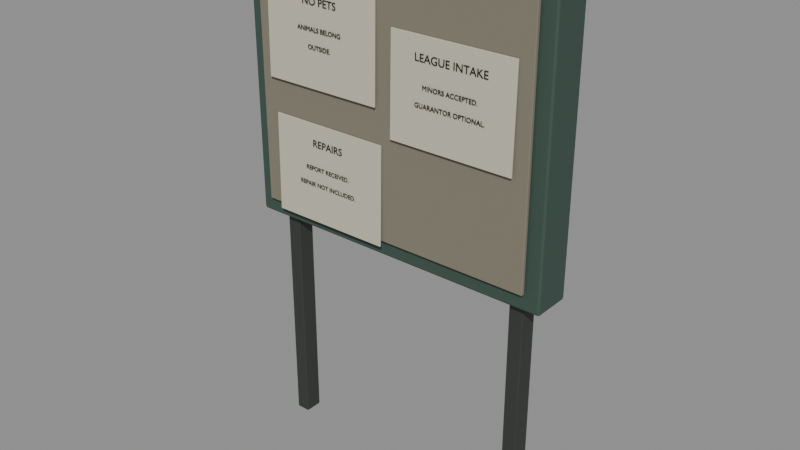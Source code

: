 # Source: estate-notice.blend  (saved by Blender 5.2.44; exported with 4.5.12 LTS)
import bpy
from mathutils import Matrix  # noqa: F401  (used for matrix-valued properties, if any)

bpy.ops.wm.read_factory_settings(use_empty=True)
scene = bpy.context.scene
scene.name = 'Scene'

# ---- collections
col_estate_notice = bpy.data.collections.new('estate-notice'); scene.collection.children.link(col_estate_notice)

# ---- materials (node trees are filled in below, after node groups)
mat_estate_iron = bpy.data.materials.new('estate-iron')
mat_estate_iron.diffuse_color = (0.052, 0.057, 0.052, 1.0)
mat_estate_green = bpy.data.materials.new('estate-green')
mat_estate_green.diffuse_color = (0.043, 0.08, 0.063, 1.0)
mat_estate_curtain = bpy.data.materials.new('estate-curtain')
mat_estate_curtain.diffuse_color = (0.22, 0.2, 0.15, 1.0)
mat_paper = bpy.data.materials.new('paper')
mat_paper.diffuse_color = (0.58, 0.55, 0.43, 1.0)
mat_black = bpy.data.materials.new('black')
mat_black.diffuse_color = (0.008, 0.01, 0.012, 1.0)

# ---- material node trees
mat_estate_iron.use_nodes = True; mat_estate_iron.node_tree.nodes.clear()
_N = mat_estate_iron.node_tree.nodes; _L = mat_estate_iron.node_tree.links
n0 = _N.new('ShaderNodeBsdfPrincipled'); n0.name = 'Principled BSDF'; n0.location = (-200, 100)
n0.inputs[0].default_value = (0.052, 0.057, 0.052, 1.0)
n0.inputs[1].default_value = 0.35
n0.inputs[2].default_value = 0.59
n0.inputs[10].default_value = 0.005
n1 = _N.new('ShaderNodeOutputMaterial'); n1.name = 'Material Output'; n1.location = (200, 100)
_L.new(n0.outputs[0], n1.inputs[0])
n1.is_active_output = True
mat_estate_green.use_nodes = True; mat_estate_green.node_tree.nodes.clear()
_N = mat_estate_green.node_tree.nodes; _L = mat_estate_green.node_tree.links
n0 = _N.new('ShaderNodeBsdfPrincipled'); n0.name = 'Principled BSDF'; n0.location = (-200, 100)
n0.inputs[0].default_value = (0.043, 0.08, 0.063, 1.0)
n0.inputs[2].default_value = 0.68
n0.inputs[10].default_value = 0.005
n1 = _N.new('ShaderNodeOutputMaterial'); n1.name = 'Material Output'; n1.location = (200, 100)
_L.new(n0.outputs[0], n1.inputs[0])
n1.is_active_output = True
mat_estate_curtain.use_nodes = True; mat_estate_curtain.node_tree.nodes.clear()
_N = mat_estate_curtain.node_tree.nodes; _L = mat_estate_curtain.node_tree.links
n0 = _N.new('ShaderNodeBsdfPrincipled'); n0.name = 'Principled BSDF'; n0.location = (-200, 100)
n0.inputs[0].default_value = (0.22, 0.2, 0.15, 1.0)
n0.inputs[2].default_value = 0.94
n0.inputs[10].default_value = 0.005
n1 = _N.new('ShaderNodeOutputMaterial'); n1.name = 'Material Output'; n1.location = (200, 100)
_L.new(n0.outputs[0], n1.inputs[0])
n1.is_active_output = True
mat_paper.use_nodes = True; mat_paper.node_tree.nodes.clear()
_N = mat_paper.node_tree.nodes; _L = mat_paper.node_tree.links
n0 = _N.new('ShaderNodeBsdfPrincipled'); n0.name = 'Principled BSDF'; n0.location = (-200, 100)
n0.inputs[0].default_value = (0.58, 0.55, 0.43, 1.0)
n0.inputs[2].default_value = 0.95
n0.inputs[10].default_value = 0.005
n1 = _N.new('ShaderNodeOutputMaterial'); n1.name = 'Material Output'; n1.location = (200, 100)
_L.new(n0.outputs[0], n1.inputs[0])
n1.is_active_output = True
mat_black.use_nodes = True; mat_black.node_tree.nodes.clear()
_N = mat_black.node_tree.nodes; _L = mat_black.node_tree.links
n0 = _N.new('ShaderNodeBsdfPrincipled'); n0.name = 'Principled BSDF'; n0.location = (-200, 100)
n0.inputs[0].default_value = (0.008, 0.01, 0.012, 1.0)
n0.inputs[2].default_value = 0.55
n0.inputs[10].default_value = 0.005
n1 = _N.new('ShaderNodeOutputMaterial'); n1.name = 'Material Output'; n1.location = (200, 100)
_L.new(n0.outputs[0], n1.inputs[0])
n1.is_active_output = True

# ---- meshes
me_cube = bpy.data.meshes.new('Cube')
me_cube.from_pydata([(-0.03, -0.0375, -1.0), (-0.03, -0.0375, 1.0), (-0.03, 0.0375, -1.0), (-0.03, 0.0375, 1.0), (0.03, -0.0375, -1.0), (0.03, -0.0375, 1.0), (0.03, 0.0375, -1.0), (0.03, 0.0375, 1.0)], [], [(0, 1, 3, 2), (2, 3, 7, 6), (6, 7, 5, 4), (4, 5, 1, 0), (2, 6, 4, 0), (7, 3, 1, 5)])
_uv = me_cube.uv_layers.new(name='UVMap')
_uv.uv.foreach_set('vector', [0.375, 0.0, 0.625, 0.0, 0.625, 0.25, 0.375, 0.25, 0.375, 0.25, 0.625, 0.25, 0.625, 0.5, 0.375, 0.5, 0.375, 0.5, 0.625, 0.5, 0.625, 0.75, 0.375, 0.75, 0.375, 0.75, 0.625, 0.75, 0.625, 1.0, 0.375, 1.0, 0.125, 0.5, 0.375, 0.5, 0.375, 0.75, 0.125, 0.75, 0.625, 0.5, 0.875, 0.5, 0.875, 0.75, 0.625, 0.75])
me_cube.materials.append(mat_estate_iron)
me_cube.update()
me_cube_001 = bpy.data.meshes.new('Cube.001')
me_cube_001.from_pydata([(-0.03, -0.0375, -1.0), (-0.03, -0.0375, 1.0), (-0.03, 0.0375, -1.0), (-0.03, 0.0375, 1.0), (0.03, -0.0375, -1.0), (0.03, -0.0375, 1.0), (0.03, 0.0375, -1.0), (0.03, 0.0375, 1.0)], [], [(0, 1, 3, 2), (2, 3, 7, 6), (6, 7, 5, 4), (4, 5, 1, 0), (2, 6, 4, 0), (7, 3, 1, 5)])
_uv = me_cube_001.uv_layers.new(name='UVMap')
_uv.uv.foreach_set('vector', [0.375, 0.0, 0.625, 0.0, 0.625, 0.25, 0.375, 0.25, 0.375, 0.25, 0.625, 0.25, 0.625, 0.5, 0.375, 0.5, 0.375, 0.5, 0.625, 0.5, 0.625, 0.75, 0.375, 0.75, 0.375, 0.75, 0.625, 0.75, 0.625, 1.0, 0.375, 1.0, 0.125, 0.5, 0.375, 0.5, 0.375, 0.75, 0.125, 0.75, 0.625, 0.5, 0.875, 0.5, 0.875, 0.75, 0.625, 0.75])
me_cube_001.materials.append(mat_estate_iron)
me_cube_001.update()
me_cube_002 = bpy.data.meshes.new('Cube.002')
me_cube_002.from_pydata([(-0.66, -0.08, -0.595), (-0.66, -0.08, 0.595), (-0.66, 0.08, -0.595), (-0.66, 0.08, 0.595), (0.66, -0.08, -0.595), (0.66, -0.08, 0.595), (0.66, 0.08, -0.595), (0.66, 0.08, 0.595)], [], [(0, 1, 3, 2), (2, 3, 7, 6), (6, 7, 5, 4), (4, 5, 1, 0), (2, 6, 4, 0), (7, 3, 1, 5)])
_uv = me_cube_002.uv_layers.new(name='UVMap')
_uv.uv.foreach_set('vector', [0.375, 0.0, 0.625, 0.0, 0.625, 0.25, 0.375, 0.25, 0.375, 0.25, 0.625, 0.25, 0.625, 0.5, 0.375, 0.5, 0.375, 0.5, 0.625, 0.5, 0.625, 0.75, 0.375, 0.75, 0.375, 0.75, 0.625, 0.75, 0.625, 1.0, 0.375, 1.0, 0.125, 0.5, 0.375, 0.5, 0.375, 0.75, 0.125, 0.75, 0.625, 0.5, 0.875, 0.5, 0.875, 0.75, 0.625, 0.75])
me_cube_002.materials.append(mat_estate_green)
me_cube_002.update()
me_cube_003 = bpy.data.meshes.new('Cube.003')
me_cube_003.from_pydata([(-0.6, -0.008, -0.525), (-0.6, -0.008, 0.525), (-0.6, 0.008, -0.525), (-0.6, 0.008, 0.525), (0.6, -0.008, -0.525), (0.6, -0.008, 0.525), (0.6, 0.008, -0.525), (0.6, 0.008, 0.525)], [], [(0, 1, 3, 2), (2, 3, 7, 6), (6, 7, 5, 4), (4, 5, 1, 0), (2, 6, 4, 0), (7, 3, 1, 5)])
_uv = me_cube_003.uv_layers.new(name='UVMap')
_uv.uv.foreach_set('vector', [0.375, 0.0, 0.625, 0.0, 0.625, 0.25, 0.375, 0.25, 0.375, 0.25, 0.625, 0.25, 0.625, 0.5, 0.375, 0.5, 0.375, 0.5, 0.625, 0.5, 0.625, 0.75, 0.375, 0.75, 0.375, 0.75, 0.625, 0.75, 0.625, 1.0, 0.375, 1.0, 0.125, 0.5, 0.375, 0.5, 0.375, 0.75, 0.125, 0.75, 0.625, 0.5, 0.875, 0.5, 0.875, 0.75, 0.625, 0.75])
me_cube_003.materials.append(mat_estate_curtain)
me_cube_003.update()
me_cube_004 = bpy.data.meshes.new('Cube.004')
me_cube_004.from_pydata([(-0.255, -0.003, -0.2), (-0.255, -0.003, 0.2), (-0.255, 0.003, -0.2), (-0.255, 0.003, 0.2), (0.255, -0.003, -0.2), (0.255, -0.003, 0.2), (0.255, 0.003, -0.2), (0.255, 0.003, 0.2)], [], [(0, 1, 3, 2), (2, 3, 7, 6), (6, 7, 5, 4), (4, 5, 1, 0), (2, 6, 4, 0), (7, 3, 1, 5)])
_uv = me_cube_004.uv_layers.new(name='UVMap')
_uv.uv.foreach_set('vector', [0.375, 0.0, 0.625, 0.0, 0.625, 0.25, 0.375, 0.25, 0.375, 0.25, 0.625, 0.25, 0.625, 0.5, 0.375, 0.5, 0.375, 0.5, 0.625, 0.5, 0.625, 0.75, 0.375, 0.75, 0.375, 0.75, 0.625, 0.75, 0.625, 1.0, 0.375, 1.0, 0.125, 0.5, 0.375, 0.5, 0.375, 0.75, 0.125, 0.75, 0.625, 0.5, 0.875, 0.5, 0.875, 0.75, 0.625, 0.75])
me_cube_004.materials.append(mat_paper)
me_cube_004.update()
me_cube_005 = bpy.data.meshes.new('Cube.005')
me_cube_005.from_pydata([(-0.255, -0.003, -0.2), (-0.255, -0.003, 0.2), (-0.255, 0.003, -0.2), (-0.255, 0.003, 0.2), (0.255, -0.003, -0.2), (0.255, -0.003, 0.2), (0.255, 0.003, -0.2), (0.255, 0.003, 0.2)], [], [(0, 1, 3, 2), (2, 3, 7, 6), (6, 7, 5, 4), (4, 5, 1, 0), (2, 6, 4, 0), (7, 3, 1, 5)])
_uv = me_cube_005.uv_layers.new(name='UVMap')
_uv.uv.foreach_set('vector', [0.375, 0.0, 0.625, 0.0, 0.625, 0.25, 0.375, 0.25, 0.375, 0.25, 0.625, 0.25, 0.625, 0.5, 0.375, 0.5, 0.375, 0.5, 0.625, 0.5, 0.625, 0.75, 0.375, 0.75, 0.375, 0.75, 0.625, 0.75, 0.625, 1.0, 0.375, 1.0, 0.125, 0.5, 0.375, 0.5, 0.375, 0.75, 0.125, 0.75, 0.625, 0.5, 0.875, 0.5, 0.875, 0.75, 0.625, 0.75])
me_cube_005.materials.append(mat_paper)
me_cube_005.update()
me_cube_006 = bpy.data.meshes.new('Cube.006')
me_cube_006.from_pydata([(-0.255, -0.003, -0.2), (-0.255, -0.003, 0.2), (-0.255, 0.003, -0.2), (-0.255, 0.003, 0.2), (0.255, -0.003, -0.2), (0.255, -0.003, 0.2), (0.255, 0.003, -0.2), (0.255, 0.003, 0.2)], [], [(0, 1, 3, 2), (2, 3, 7, 6), (6, 7, 5, 4), (4, 5, 1, 0), (2, 6, 4, 0), (7, 3, 1, 5)])
_uv = me_cube_006.uv_layers.new(name='UVMap')
_uv.uv.foreach_set('vector', [0.375, 0.0, 0.625, 0.0, 0.625, 0.25, 0.375, 0.25, 0.375, 0.25, 0.625, 0.25, 0.625, 0.5, 0.375, 0.5, 0.375, 0.5, 0.625, 0.5, 0.625, 0.75, 0.375, 0.75, 0.375, 0.75, 0.625, 0.75, 0.625, 1.0, 0.375, 1.0, 0.125, 0.5, 0.375, 0.5, 0.375, 0.75, 0.125, 0.75, 0.625, 0.5, 0.875, 0.5, 0.875, 0.75, 0.625, 0.75])
me_cube_006.materials.append(mat_paper)
me_cube_006.update()

# ---- curves / text
txt_notice_headline = bpy.data.curves.new('Notice headline', 'FONT')
txt_notice_headline.dimensions = '2D'
txt_notice_headline.body = 'NO PETS'
txt_notice_headline.materials.append(mat_black)
txt_notice_headline.extrude = 0.0007
txt_notice_headline.align_x = 'CENTER'
txt_notice_headline.size = 0.041
txt_notice_line = bpy.data.curves.new('Notice line', 'FONT')
txt_notice_line.dimensions = '2D'
txt_notice_line.body = 'ANIMALS BELONG'
txt_notice_line.materials.append(mat_black)
txt_notice_line.extrude = 0.0007
txt_notice_line.align_x = 'CENTER'
txt_notice_line.size = 0.025
txt_notice_line_001 = bpy.data.curves.new('Notice line.001', 'FONT')
txt_notice_line_001.dimensions = '2D'
txt_notice_line_001.body = 'OUTSIDE.'
txt_notice_line_001.materials.append(mat_black)
txt_notice_line_001.extrude = 0.0007
txt_notice_line_001.align_x = 'CENTER'
txt_notice_line_001.size = 0.025
txt_notice_headline_001 = bpy.data.curves.new('Notice headline.001', 'FONT')
txt_notice_headline_001.dimensions = '2D'
txt_notice_headline_001.body = 'LEAGUE INTAKE'
txt_notice_headline_001.materials.append(mat_black)
txt_notice_headline_001.extrude = 0.0007
txt_notice_headline_001.align_x = 'CENTER'
txt_notice_headline_001.size = 0.041
txt_notice_line_002 = bpy.data.curves.new('Notice line.002', 'FONT')
txt_notice_line_002.dimensions = '2D'
txt_notice_line_002.body = 'MINORS ACCEPTED.'
txt_notice_line_002.materials.append(mat_black)
txt_notice_line_002.extrude = 0.0007
txt_notice_line_002.align_x = 'CENTER'
txt_notice_line_002.size = 0.025
txt_notice_line_003 = bpy.data.curves.new('Notice line.003', 'FONT')
txt_notice_line_003.dimensions = '2D'
txt_notice_line_003.body = 'GUARANTOR OPTIONAL.'
txt_notice_line_003.materials.append(mat_black)
txt_notice_line_003.extrude = 0.0007
txt_notice_line_003.align_x = 'CENTER'
txt_notice_line_003.size = 0.025
txt_notice_headline_002 = bpy.data.curves.new('Notice headline.002', 'FONT')
txt_notice_headline_002.dimensions = '2D'
txt_notice_headline_002.body = 'REPAIRS'
txt_notice_headline_002.materials.append(mat_black)
txt_notice_headline_002.extrude = 0.0007
txt_notice_headline_002.align_x = 'CENTER'
txt_notice_headline_002.size = 0.041
txt_notice_line_004 = bpy.data.curves.new('Notice line.004', 'FONT')
txt_notice_line_004.dimensions = '2D'
txt_notice_line_004.body = 'REPORT RECEIVED.'
txt_notice_line_004.materials.append(mat_black)
txt_notice_line_004.extrude = 0.0007
txt_notice_line_004.align_x = 'CENTER'
txt_notice_line_004.size = 0.025
txt_notice_line_005 = bpy.data.curves.new('Notice line.005', 'FONT')
txt_notice_line_005.dimensions = '2D'
txt_notice_line_005.body = 'REPAIR NOT INCLUDED.'
txt_notice_line_005.materials.append(mat_black)
txt_notice_line_005.extrude = 0.0007
txt_notice_line_005.align_x = 'CENTER'
txt_notice_line_005.size = 0.025

# ---- objects
ob_estate_notice = bpy.data.objects.new('estate-notice', None)
ob_notice_post = bpy.data.objects.new('Notice post', me_cube)
ob_notice_post_001 = bpy.data.objects.new('Notice post.001', me_cube_001)
ob_notice_frame = bpy.data.objects.new('Notice frame', me_cube_002)
ob_notice_backing = bpy.data.objects.new('Notice backing', me_cube_003)
ob_notice_moving_in_draught = bpy.data.objects.new('Notice moving in draught', None)
ob_paper_notice = bpy.data.objects.new('Paper notice', me_cube_004)
ob_notice_headline = bpy.data.objects.new('Notice headline', txt_notice_headline)
ob_notice_line = bpy.data.objects.new('Notice line', txt_notice_line)
ob_notice_line_001 = bpy.data.objects.new('Notice line.001', txt_notice_line_001)
ob_notice_moving_in_draught_001 = bpy.data.objects.new('Notice moving in draught.001', None)
ob_paper_notice_001 = bpy.data.objects.new('Paper notice.001', me_cube_005)
ob_notice_headline_001 = bpy.data.objects.new('Notice headline.001', txt_notice_headline_001)
ob_notice_line_002 = bpy.data.objects.new('Notice line.002', txt_notice_line_002)
ob_notice_line_003 = bpy.data.objects.new('Notice line.003', txt_notice_line_003)
ob_notice_moving_in_draught_002 = bpy.data.objects.new('Notice moving in draught.002', None)
ob_paper_notice_002 = bpy.data.objects.new('Paper notice.002', me_cube_006)
ob_notice_headline_002 = bpy.data.objects.new('Notice headline.002', txt_notice_headline_002)
ob_notice_line_004 = bpy.data.objects.new('Notice line.004', txt_notice_line_004)
ob_notice_line_005 = bpy.data.objects.new('Notice line.005', txt_notice_line_005)

# ---- transforms, parenting, visibility, modifiers, constraints
ob_estate_notice.location = (0.0, 0.0, 0.0)
ob_notice_post.parent = ob_estate_notice
ob_notice_post.location = (-0.54, 0.0, 1.0)
_m = ob_notice_post.modifiers.new('Edge wear', 'BEVEL')
_m.width = 0.005
_m.width_pct = 0.005
_m.segments = 2
_m = ob_notice_post.modifiers.new('Normals', 'WEIGHTED_NORMAL')
ob_notice_post_001.parent = ob_estate_notice
ob_notice_post_001.location = (0.54, 0.0, 1.0)
_m = ob_notice_post_001.modifiers.new('Edge wear', 'BEVEL')
_m.width = 0.005
_m.width_pct = 0.005
_m.segments = 2
_m = ob_notice_post_001.modifiers.new('Normals', 'WEIGHTED_NORMAL')
ob_notice_frame.parent = ob_estate_notice
ob_notice_frame.location = (0.0, 0.0, 1.56)
_m = ob_notice_frame.modifiers.new('Edge wear', 'BEVEL')
_m.width = 0.01
_m.width_pct = 0.01
_m.segments = 2
_m = ob_notice_frame.modifiers.new('Normals', 'WEIGHTED_NORMAL')
ob_notice_backing.parent = ob_estate_notice
ob_notice_backing.location = (0.0, -0.092, 1.56)
_m = ob_notice_backing.modifiers.new('Edge wear', 'BEVEL')
_m.width = 0.003
_m.width_pct = 0.003
_m.segments = 2
_m = ob_notice_backing.modifiers.new('Normals', 'WEIGHTED_NORMAL')
ob_notice_moving_in_draught.parent = ob_estate_notice
ob_notice_moving_in_draught.location = (-0.29, -0.11, 1.76)
ob_notice_moving_in_draught.rotation_euler = (-0.018, 0.0, 0.0)
ob_paper_notice.parent = ob_notice_moving_in_draught
ob_paper_notice.location = (0.0, 0.0, 0.0)
_m = ob_paper_notice.modifiers.new('Edge wear', 'BEVEL')
_m.width = 0.001
_m.width_pct = 0.001
_m.segments = 2
_m = ob_paper_notice.modifiers.new('Normals', 'WEIGHTED_NORMAL')
ob_notice_headline.parent = ob_notice_moving_in_draught
ob_notice_headline.location = (0.0, -0.006, 0.11)
ob_notice_headline.rotation_euler = (1.571, 0.0, 0.0)
ob_notice_line.parent = ob_notice_moving_in_draught
ob_notice_line.location = (0.0, -0.008, 0.015)
ob_notice_line.rotation_euler = (1.571, 0.0, 0.0)
ob_notice_line_001.parent = ob_notice_moving_in_draught
ob_notice_line_001.location = (0.0, -0.008, -0.05)
ob_notice_line_001.rotation_euler = (1.571, 0.0, 0.0)
ob_notice_moving_in_draught_001.parent = ob_estate_notice
ob_notice_moving_in_draught_001.location = (0.29, -0.11, 1.66)
ob_notice_moving_in_draught_001.rotation_euler = (-0.018, 0.0, 0.0)
ob_paper_notice_001.parent = ob_notice_moving_in_draught_001
ob_paper_notice_001.location = (0.0, 0.0, 0.0)
_m = ob_paper_notice_001.modifiers.new('Edge wear', 'BEVEL')
_m.width = 0.001
_m.width_pct = 0.001
_m.segments = 2
_m = ob_paper_notice_001.modifiers.new('Normals', 'WEIGHTED_NORMAL')
ob_notice_headline_001.parent = ob_notice_moving_in_draught_001
ob_notice_headline_001.location = (0.0, -0.006, 0.11)
ob_notice_headline_001.rotation_euler = (1.571, 0.0, 0.0)
ob_notice_line_002.parent = ob_notice_moving_in_draught_001
ob_notice_line_002.location = (0.0, -0.008, 0.015)
ob_notice_line_002.rotation_euler = (1.571, 0.0, 0.0)
ob_notice_line_003.parent = ob_notice_moving_in_draught_001
ob_notice_line_003.location = (0.0, -0.008, -0.05)
ob_notice_line_003.rotation_euler = (1.571, 0.0, 0.0)
ob_notice_moving_in_draught_002.parent = ob_estate_notice
ob_notice_moving_in_draught_002.location = (-0.27, -0.11, 1.22)
ob_notice_moving_in_draught_002.rotation_euler = (-0.018, 0.0, 0.0)
ob_paper_notice_002.parent = ob_notice_moving_in_draught_002
ob_paper_notice_002.location = (0.0, 0.0, 0.0)
_m = ob_paper_notice_002.modifiers.new('Edge wear', 'BEVEL')
_m.width = 0.001
_m.width_pct = 0.001
_m.segments = 2
_m = ob_paper_notice_002.modifiers.new('Normals', 'WEIGHTED_NORMAL')
ob_notice_headline_002.parent = ob_notice_moving_in_draught_002
ob_notice_headline_002.location = (0.0, -0.006, 0.11)
ob_notice_headline_002.rotation_euler = (1.571, 0.0, 0.0)
ob_notice_line_004.parent = ob_notice_moving_in_draught_002
ob_notice_line_004.location = (0.0, -0.008, 0.015)
ob_notice_line_004.rotation_euler = (1.571, 0.0, 0.0)
ob_notice_line_005.parent = ob_notice_moving_in_draught_002
ob_notice_line_005.location = (0.0, -0.008, -0.05)
ob_notice_line_005.rotation_euler = (1.571, 0.0, 0.0)

# ---- collection membership
col_estate_notice.objects.link(ob_estate_notice)
col_estate_notice.objects.link(ob_notice_post)
col_estate_notice.objects.link(ob_notice_post_001)
col_estate_notice.objects.link(ob_notice_frame)
col_estate_notice.objects.link(ob_notice_backing)
col_estate_notice.objects.link(ob_notice_moving_in_draught)
col_estate_notice.objects.link(ob_paper_notice)
col_estate_notice.objects.link(ob_notice_headline)
col_estate_notice.objects.link(ob_notice_line)
col_estate_notice.objects.link(ob_notice_line_001)
col_estate_notice.objects.link(ob_notice_moving_in_draught_001)
col_estate_notice.objects.link(ob_paper_notice_001)
col_estate_notice.objects.link(ob_notice_headline_001)
col_estate_notice.objects.link(ob_notice_line_002)
col_estate_notice.objects.link(ob_notice_line_003)
col_estate_notice.objects.link(ob_notice_moving_in_draught_002)
col_estate_notice.objects.link(ob_paper_notice_002)
col_estate_notice.objects.link(ob_notice_headline_002)
col_estate_notice.objects.link(ob_notice_line_004)
col_estate_notice.objects.link(ob_notice_line_005)

# ---- scene / render settings (as saved in the file)
scene.frame_start = 1; scene.frame_end = 90; scene.frame_set(1)
scene.render.engine = 'BLENDER_EEVEE_NEXT'
scene.render.bake_bias = 0.0
scene.render.bake_samples = 0
scene.render.compositor_device = 'GPU'
scene.eevee.use_volume_custom_range = False
scene.eevee.fast_gi_thickness_near = 0.1
scene.eevee.fast_gi_thickness_far = 0.0
scene.eevee.ray_tracing_options.screen_trace_thickness = 0.1
bpy.context.view_layer.update()

# ---- added for rendering (the .blend has no active camera and no usable light): camera, sun + grey world if the file has none
cam_auto = bpy.data.cameras.new('AutoCamera')
cam_auto.lens = 50.0
cam_auto.sensor_width = 36.0
cam_auto.clip_end = 1000.0
ob_auto_camera = bpy.data.objects.new('AutoCamera', cam_auto)
scene.collection.objects.link(ob_auto_camera)
ob_auto_camera.location = (2.3454, -2.83393, 2.95382)
ob_auto_camera.rotation_euler = (1.09748, -7.21219e-08, 0.694738)
scene.camera = ob_auto_camera
light_auto_sun = bpy.data.lights.new('AutoSun', 'SUN')
light_auto_sun.energy = 3.0
light_auto_sun.angle = 0.0523599
ob_auto_sun = bpy.data.objects.new('AutoSun', light_auto_sun)
scene.collection.objects.link(ob_auto_sun)
ob_auto_sun.rotation_euler = (0.872665, 0.174533, 0.523599)
if scene.world is None:
    world_auto = bpy.data.worlds.new('AutoWorld')
    world_auto.color = (0.3, 0.3, 0.3)
    scene.world = world_auto
bpy.context.view_layer.update()
